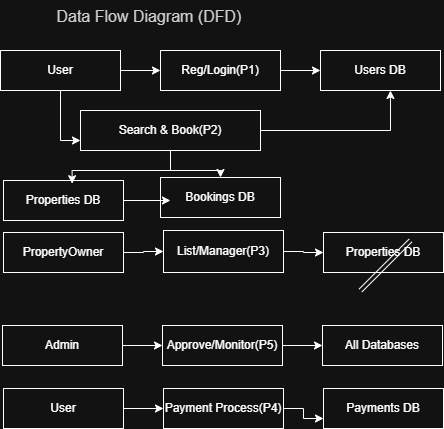

The diagram above was exported from draw.io. Its source (the exported page's mxGraphModel, read from the mxfile embedded in the PNG):
<mxGraphModel dx="1034" dy="540" grid="1" gridSize="10" guides="1" tooltips="1" connect="1" arrows="1" fold="1" page="1" pageScale="1" pageWidth="850" pageHeight="1100" math="0" shadow="0">
  <root>
    <mxCell id="0" />
    <mxCell id="1" parent="0" />
    <mxCell id="ygNpWvtdYGztyeCVBneS-21" style="edgeStyle=orthogonalEdgeStyle;rounded=0;orthogonalLoop=1;jettySize=auto;html=1;entryX=0;entryY=0.5;entryDx=0;entryDy=0;" edge="1" parent="1" source="ygNpWvtdYGztyeCVBneS-4" target="ygNpWvtdYGztyeCVBneS-5">
      <mxGeometry relative="1" as="geometry" />
    </mxCell>
    <mxCell id="ygNpWvtdYGztyeCVBneS-33" style="edgeStyle=orthogonalEdgeStyle;rounded=0;orthogonalLoop=1;jettySize=auto;html=1;entryX=0;entryY=0.75;entryDx=0;entryDy=0;" edge="1" parent="1" source="ygNpWvtdYGztyeCVBneS-4" target="ygNpWvtdYGztyeCVBneS-28">
      <mxGeometry relative="1" as="geometry" />
    </mxCell>
    <mxCell id="ygNpWvtdYGztyeCVBneS-4" value="User" style="rounded=0;whiteSpace=wrap;html=1;" vertex="1" parent="1">
      <mxGeometry x="40" y="520" width="120" height="40" as="geometry" />
    </mxCell>
    <mxCell id="ygNpWvtdYGztyeCVBneS-22" style="edgeStyle=orthogonalEdgeStyle;rounded=0;orthogonalLoop=1;jettySize=auto;html=1;entryX=0;entryY=0.5;entryDx=0;entryDy=0;" edge="1" parent="1" source="ygNpWvtdYGztyeCVBneS-5" target="ygNpWvtdYGztyeCVBneS-6">
      <mxGeometry relative="1" as="geometry" />
    </mxCell>
    <mxCell id="ygNpWvtdYGztyeCVBneS-5" value="Reg/Login(P1)" style="rounded=0;whiteSpace=wrap;html=1;" vertex="1" parent="1">
      <mxGeometry x="200" y="520" width="120" height="40" as="geometry" />
    </mxCell>
    <mxCell id="ygNpWvtdYGztyeCVBneS-6" value="Users DB" style="rounded=0;whiteSpace=wrap;html=1;" vertex="1" parent="1">
      <mxGeometry x="360" y="520" width="120" height="40" as="geometry" />
    </mxCell>
    <mxCell id="ygNpWvtdYGztyeCVBneS-19" style="edgeStyle=orthogonalEdgeStyle;rounded=0;orthogonalLoop=1;jettySize=auto;html=1;entryX=0;entryY=0.5;entryDx=0;entryDy=0;" edge="1" parent="1" source="ygNpWvtdYGztyeCVBneS-10" target="ygNpWvtdYGztyeCVBneS-12">
      <mxGeometry relative="1" as="geometry" />
    </mxCell>
    <mxCell id="ygNpWvtdYGztyeCVBneS-10" value="User" style="rounded=0;whiteSpace=wrap;html=1;" vertex="1" parent="1">
      <mxGeometry x="43" y="858" width="120" height="40" as="geometry" />
    </mxCell>
    <mxCell id="ygNpWvtdYGztyeCVBneS-20" style="edgeStyle=orthogonalEdgeStyle;rounded=0;orthogonalLoop=1;jettySize=auto;html=1;entryX=0;entryY=0.75;entryDx=0;entryDy=0;" edge="1" parent="1" source="ygNpWvtdYGztyeCVBneS-12" target="ygNpWvtdYGztyeCVBneS-13">
      <mxGeometry relative="1" as="geometry" />
    </mxCell>
    <mxCell id="ygNpWvtdYGztyeCVBneS-12" value="Payment Process(P4)" style="rounded=0;whiteSpace=wrap;html=1;" vertex="1" parent="1">
      <mxGeometry x="203" y="858" width="120" height="40" as="geometry" />
    </mxCell>
    <mxCell id="ygNpWvtdYGztyeCVBneS-13" value="Payments DB" style="rounded=0;whiteSpace=wrap;html=1;" vertex="1" parent="1">
      <mxGeometry x="363" y="858" width="120" height="40" as="geometry" />
    </mxCell>
    <mxCell id="ygNpWvtdYGztyeCVBneS-14" style="edgeStyle=orthogonalEdgeStyle;rounded=0;orthogonalLoop=1;jettySize=auto;html=1;entryX=0;entryY=0.5;entryDx=0;entryDy=0;" edge="1" source="ygNpWvtdYGztyeCVBneS-15" target="ygNpWvtdYGztyeCVBneS-17" parent="1">
      <mxGeometry relative="1" as="geometry" />
    </mxCell>
    <mxCell id="ygNpWvtdYGztyeCVBneS-15" value="PropertyOwner" style="rounded=0;whiteSpace=wrap;html=1;" vertex="1" parent="1">
      <mxGeometry x="43" y="702" width="120" height="40" as="geometry" />
    </mxCell>
    <mxCell id="ygNpWvtdYGztyeCVBneS-16" style="edgeStyle=orthogonalEdgeStyle;rounded=0;orthogonalLoop=1;jettySize=auto;html=1;entryX=0;entryY=0.5;entryDx=0;entryDy=0;" edge="1" source="ygNpWvtdYGztyeCVBneS-17" target="ygNpWvtdYGztyeCVBneS-18" parent="1">
      <mxGeometry relative="1" as="geometry" />
    </mxCell>
    <mxCell id="ygNpWvtdYGztyeCVBneS-17" value="List/Manager(P3)" style="rounded=0;whiteSpace=wrap;html=1;" vertex="1" parent="1">
      <mxGeometry x="203" y="700" width="120" height="42" as="geometry" />
    </mxCell>
    <mxCell id="ygNpWvtdYGztyeCVBneS-18" value="Properties DB" style="rounded=0;whiteSpace=wrap;html=1;" vertex="1" parent="1">
      <mxGeometry x="363" y="702" width="120" height="40" as="geometry" />
    </mxCell>
    <mxCell id="ygNpWvtdYGztyeCVBneS-23" style="edgeStyle=orthogonalEdgeStyle;rounded=0;orthogonalLoop=1;jettySize=auto;html=1;entryX=0;entryY=0.5;entryDx=0;entryDy=0;" edge="1" source="ygNpWvtdYGztyeCVBneS-24" target="ygNpWvtdYGztyeCVBneS-26" parent="1">
      <mxGeometry relative="1" as="geometry" />
    </mxCell>
    <mxCell id="ygNpWvtdYGztyeCVBneS-24" value="Admin" style="rounded=0;whiteSpace=wrap;html=1;" vertex="1" parent="1">
      <mxGeometry x="42" y="795" width="120" height="40" as="geometry" />
    </mxCell>
    <mxCell id="ygNpWvtdYGztyeCVBneS-25" style="edgeStyle=orthogonalEdgeStyle;rounded=0;orthogonalLoop=1;jettySize=auto;html=1;entryX=0;entryY=0.5;entryDx=0;entryDy=0;" edge="1" source="ygNpWvtdYGztyeCVBneS-26" target="ygNpWvtdYGztyeCVBneS-27" parent="1">
      <mxGeometry relative="1" as="geometry" />
    </mxCell>
    <mxCell id="ygNpWvtdYGztyeCVBneS-26" value="Approve/Monitor(P5)" style="rounded=0;whiteSpace=wrap;html=1;" vertex="1" parent="1">
      <mxGeometry x="202" y="795" width="120" height="40" as="geometry" />
    </mxCell>
    <mxCell id="ygNpWvtdYGztyeCVBneS-27" value="All Databases" style="rounded=0;whiteSpace=wrap;html=1;" vertex="1" parent="1">
      <mxGeometry x="362" y="795" width="120" height="40" as="geometry" />
    </mxCell>
    <mxCell id="ygNpWvtdYGztyeCVBneS-38" style="edgeStyle=orthogonalEdgeStyle;rounded=0;orthogonalLoop=1;jettySize=auto;html=1;" edge="1" parent="1" source="ygNpWvtdYGztyeCVBneS-28" target="ygNpWvtdYGztyeCVBneS-30">
      <mxGeometry relative="1" as="geometry" />
    </mxCell>
    <mxCell id="ygNpWvtdYGztyeCVBneS-28" value="Search &amp;amp; Book(P2)" style="rounded=0;whiteSpace=wrap;html=1;" vertex="1" parent="1">
      <mxGeometry x="120" y="580" width="180" height="40" as="geometry" />
    </mxCell>
    <mxCell id="ygNpWvtdYGztyeCVBneS-29" value="Properties DB" style="rounded=0;whiteSpace=wrap;html=1;" vertex="1" parent="1">
      <mxGeometry x="43" y="650" width="120" height="40" as="geometry" />
    </mxCell>
    <mxCell id="ygNpWvtdYGztyeCVBneS-30" value="Bookings DB" style="rounded=0;whiteSpace=wrap;html=1;" vertex="1" parent="1">
      <mxGeometry x="200" y="647" width="120" height="40" as="geometry" />
    </mxCell>
    <mxCell id="ygNpWvtdYGztyeCVBneS-32" style="edgeStyle=orthogonalEdgeStyle;rounded=0;orthogonalLoop=1;jettySize=auto;html=1;entryX=0.083;entryY=0.575;entryDx=0;entryDy=0;entryPerimeter=0;" edge="1" parent="1" source="ygNpWvtdYGztyeCVBneS-29" target="ygNpWvtdYGztyeCVBneS-30">
      <mxGeometry relative="1" as="geometry" />
    </mxCell>
    <mxCell id="ygNpWvtdYGztyeCVBneS-34" style="edgeStyle=orthogonalEdgeStyle;rounded=0;orthogonalLoop=1;jettySize=auto;html=1;entryX=0.583;entryY=1;entryDx=0;entryDy=0;entryPerimeter=0;" edge="1" parent="1" source="ygNpWvtdYGztyeCVBneS-28" target="ygNpWvtdYGztyeCVBneS-6">
      <mxGeometry relative="1" as="geometry" />
    </mxCell>
    <mxCell id="ygNpWvtdYGztyeCVBneS-37" value="" style="endArrow=none;html=1;rounded=0;shape=link;" edge="1" parent="1">
      <mxGeometry width="50" height="50" relative="1" as="geometry">
        <mxPoint x="400" y="760" as="sourcePoint" />
        <mxPoint x="450" y="710" as="targetPoint" />
      </mxGeometry>
    </mxCell>
    <mxCell id="ygNpWvtdYGztyeCVBneS-39" style="edgeStyle=orthogonalEdgeStyle;rounded=0;orthogonalLoop=1;jettySize=auto;html=1;entryX=0.572;entryY=0.08;entryDx=0;entryDy=0;entryPerimeter=0;" edge="1" parent="1" source="ygNpWvtdYGztyeCVBneS-28" target="ygNpWvtdYGztyeCVBneS-29">
      <mxGeometry relative="1" as="geometry" />
    </mxCell>
    <mxCell id="ygNpWvtdYGztyeCVBneS-40" value="&lt;span style=&quot;color: rgb(33, 37, 41); font-family: Poppins, sans-serif; font-size: 16px; font-style: normal; font-variant-ligatures: normal; font-variant-caps: normal; font-weight: 400; letter-spacing: normal; orphans: 2; text-align: left; text-indent: 0px; text-transform: none; widows: 2; word-spacing: 0px; -webkit-text-stroke-width: 0px; white-space: normal; background-color: rgb(255, 255, 255); text-decoration-thickness: initial; text-decoration-style: initial; text-decoration-color: initial; display: inline !important; float: none;&quot;&gt;&lt;span&gt;&amp;nbsp;&lt;/span&gt;Data Flow Diagram (DFD)&lt;/span&gt;" style="text;whiteSpace=wrap;html=1;" vertex="1" parent="1">
      <mxGeometry x="90" y="470" width="220" height="40" as="geometry" />
    </mxCell>
  </root>
</mxGraphModel>